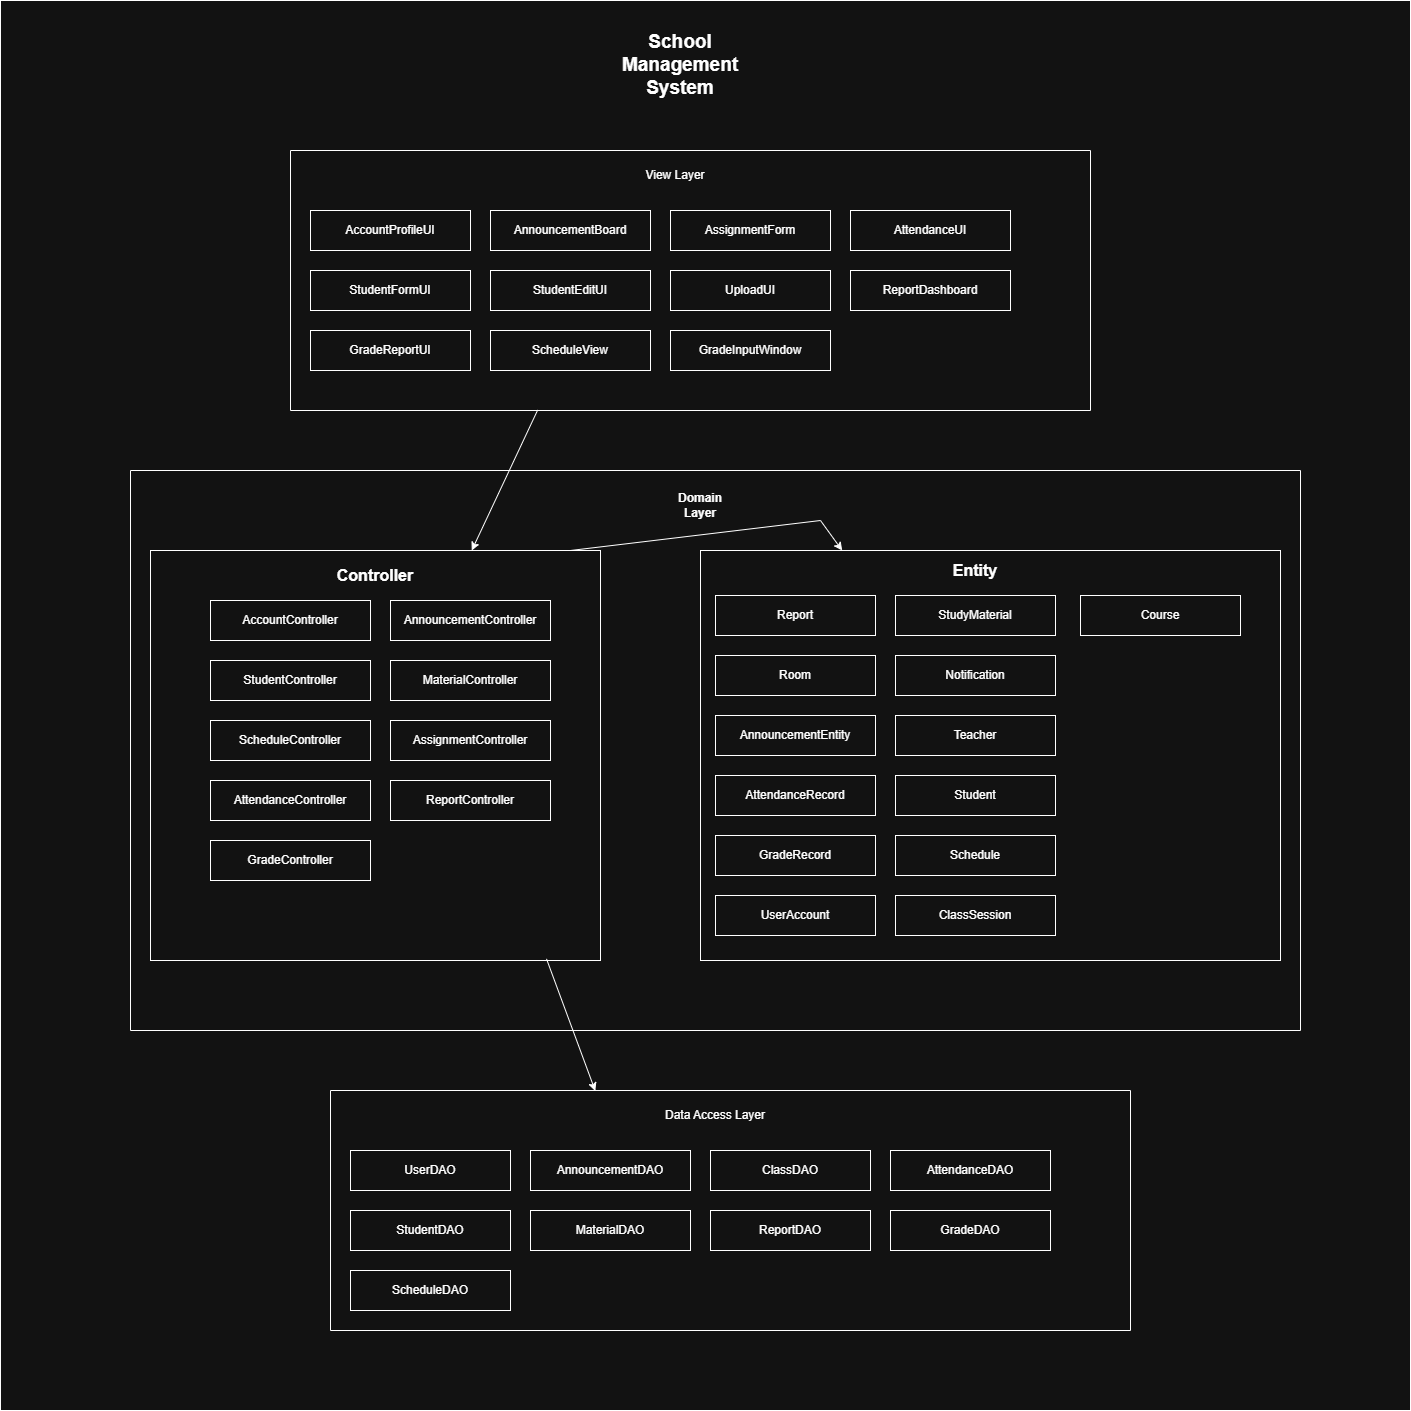

The diagram above was exported from draw.io. Its source (the exported page's mxGraphModel, read from the mxfile embedded in the PNG):
<mxGraphModel dx="192" dy="1726" grid="1" gridSize="10" guides="1" tooltips="1" connect="1" arrows="1" fold="1" page="1" pageScale="1" pageWidth="850" pageHeight="1100" background="#ffffff" math="0" shadow="0">
  <root>
    <mxCell id="0" />
    <mxCell id="1" parent="0" />
    <mxCell id="FhdcejXg4DhzMA_bQt_8-32" value="" style="whiteSpace=wrap;html=1;aspect=fixed;" parent="1" vertex="1">
      <mxGeometry x="1430" y="-810" width="1410" height="1410" as="geometry" />
    </mxCell>
    <mxCell id="FhdcejXg4DhzMA_bQt_8-33" value="" style="swimlane;whiteSpace=wrap;html=1;startSize=260;labelBackgroundColor=none;" parent="1" vertex="1">
      <mxGeometry x="1720" y="-660" width="800" height="260" as="geometry" />
    </mxCell>
    <mxCell id="FhdcejXg4DhzMA_bQt_8-34" value="AccountProfileUI" style="rounded=0;whiteSpace=wrap;html=1;labelBackgroundColor=none;" parent="FhdcejXg4DhzMA_bQt_8-33" vertex="1">
      <mxGeometry x="20" y="60" width="160" height="40" as="geometry" />
    </mxCell>
    <mxCell id="FhdcejXg4DhzMA_bQt_8-35" value="AnnouncementBoard" style="rounded=0;whiteSpace=wrap;html=1;labelBackgroundColor=none;" parent="FhdcejXg4DhzMA_bQt_8-33" vertex="1">
      <mxGeometry x="200" y="60" width="160" height="40" as="geometry" />
    </mxCell>
    <mxCell id="FhdcejXg4DhzMA_bQt_8-36" value="AssignmentForm" style="rounded=0;whiteSpace=wrap;html=1;fillStyle=solid;gradientDirection=east;labelBackgroundColor=none;" parent="FhdcejXg4DhzMA_bQt_8-33" vertex="1">
      <mxGeometry x="380" y="60" width="160" height="40" as="geometry" />
    </mxCell>
    <mxCell id="FhdcejXg4DhzMA_bQt_8-37" value="AttendanceUI" style="rounded=0;whiteSpace=wrap;html=1;labelBackgroundColor=none;" parent="FhdcejXg4DhzMA_bQt_8-33" vertex="1">
      <mxGeometry x="560" y="60" width="160" height="40" as="geometry" />
    </mxCell>
    <mxCell id="FhdcejXg4DhzMA_bQt_8-38" value="StudentFormUI" style="rounded=0;whiteSpace=wrap;html=1;labelBackgroundColor=none;" parent="FhdcejXg4DhzMA_bQt_8-33" vertex="1">
      <mxGeometry x="20" y="120" width="160" height="40" as="geometry" />
    </mxCell>
    <mxCell id="FhdcejXg4DhzMA_bQt_8-39" value="StudentEditUI" style="rounded=0;whiteSpace=wrap;html=1;labelBackgroundColor=none;" parent="FhdcejXg4DhzMA_bQt_8-33" vertex="1">
      <mxGeometry x="200" y="120" width="160" height="40" as="geometry" />
    </mxCell>
    <mxCell id="FhdcejXg4DhzMA_bQt_8-40" value="UploadUI" style="rounded=0;whiteSpace=wrap;html=1;labelBackgroundColor=none;" parent="FhdcejXg4DhzMA_bQt_8-33" vertex="1">
      <mxGeometry x="380" y="120" width="160" height="40" as="geometry" />
    </mxCell>
    <mxCell id="FhdcejXg4DhzMA_bQt_8-41" value="ReportDashboard" style="rounded=0;whiteSpace=wrap;html=1;labelBackgroundColor=none;" parent="FhdcejXg4DhzMA_bQt_8-33" vertex="1">
      <mxGeometry x="560" y="120" width="160" height="40" as="geometry" />
    </mxCell>
    <mxCell id="FhdcejXg4DhzMA_bQt_8-42" value="GradeReportUI" style="rounded=0;whiteSpace=wrap;html=1;labelBackgroundColor=none;" parent="FhdcejXg4DhzMA_bQt_8-33" vertex="1">
      <mxGeometry x="20" y="180" width="160" height="40" as="geometry" />
    </mxCell>
    <mxCell id="FhdcejXg4DhzMA_bQt_8-43" value="ScheduleView" style="rounded=0;whiteSpace=wrap;html=1;labelBackgroundColor=none;" parent="FhdcejXg4DhzMA_bQt_8-33" vertex="1">
      <mxGeometry x="200" y="180" width="160" height="40" as="geometry" />
    </mxCell>
    <mxCell id="FhdcejXg4DhzMA_bQt_8-44" value="GradeInputWindow" style="rounded=0;whiteSpace=wrap;html=1;labelBackgroundColor=none;" parent="FhdcejXg4DhzMA_bQt_8-33" vertex="1">
      <mxGeometry x="380" y="180" width="160" height="40" as="geometry" />
    </mxCell>
    <mxCell id="FhdcejXg4DhzMA_bQt_8-45" value="View Layer" style="text;html=1;whiteSpace=wrap;strokeColor=none;fillColor=none;align=center;verticalAlign=middle;rounded=0;labelBackgroundColor=none;" parent="FhdcejXg4DhzMA_bQt_8-33" vertex="1">
      <mxGeometry x="350" y="10" width="70" height="30" as="geometry" />
    </mxCell>
    <mxCell id="FhdcejXg4DhzMA_bQt_8-46" value="" style="swimlane;whiteSpace=wrap;html=1;startSize=560;labelBackgroundColor=none;" parent="1" vertex="1">
      <mxGeometry x="1560" y="-340" width="1170" height="560" as="geometry" />
    </mxCell>
    <mxCell id="FhdcejXg4DhzMA_bQt_8-47" value="&lt;b&gt;Domain Layer&lt;/b&gt;" style="text;html=1;whiteSpace=wrap;strokeColor=none;fillColor=none;align=center;verticalAlign=middle;rounded=0;labelBackgroundColor=none;" parent="FhdcejXg4DhzMA_bQt_8-46" vertex="1">
      <mxGeometry x="540" y="20" width="60" height="30" as="geometry" />
    </mxCell>
    <mxCell id="FhdcejXg4DhzMA_bQt_8-48" value="" style="rounded=0;whiteSpace=wrap;html=1;labelBackgroundColor=none;" parent="FhdcejXg4DhzMA_bQt_8-46" vertex="1">
      <mxGeometry x="20" y="80" width="450" height="410" as="geometry" />
    </mxCell>
    <mxCell id="FhdcejXg4DhzMA_bQt_8-49" value="AccountController" style="rounded=0;whiteSpace=wrap;html=1;labelBackgroundColor=none;" parent="FhdcejXg4DhzMA_bQt_8-46" vertex="1">
      <mxGeometry x="80" y="130" width="160" height="40" as="geometry" />
    </mxCell>
    <mxCell id="FhdcejXg4DhzMA_bQt_8-50" value="AnnouncementController" style="rounded=0;whiteSpace=wrap;html=1;labelBackgroundColor=none;" parent="FhdcejXg4DhzMA_bQt_8-46" vertex="1">
      <mxGeometry x="260" y="130" width="160" height="40" as="geometry" />
    </mxCell>
    <mxCell id="FhdcejXg4DhzMA_bQt_8-51" value="MaterialController" style="rounded=0;whiteSpace=wrap;html=1;labelBackgroundColor=none;" parent="FhdcejXg4DhzMA_bQt_8-46" vertex="1">
      <mxGeometry x="260" y="190" width="160" height="40" as="geometry" />
    </mxCell>
    <mxCell id="FhdcejXg4DhzMA_bQt_8-52" value="StudentController" style="rounded=0;whiteSpace=wrap;html=1;labelBackgroundColor=none;" parent="FhdcejXg4DhzMA_bQt_8-46" vertex="1">
      <mxGeometry x="80" y="190" width="160" height="40" as="geometry" />
    </mxCell>
    <mxCell id="FhdcejXg4DhzMA_bQt_8-53" value="ScheduleController" style="rounded=0;whiteSpace=wrap;html=1;labelBackgroundColor=none;" parent="FhdcejXg4DhzMA_bQt_8-46" vertex="1">
      <mxGeometry x="80" y="250" width="160" height="40" as="geometry" />
    </mxCell>
    <mxCell id="FhdcejXg4DhzMA_bQt_8-54" value="AssignmentController" style="rounded=0;whiteSpace=wrap;html=1;labelBackgroundColor=none;" parent="FhdcejXg4DhzMA_bQt_8-46" vertex="1">
      <mxGeometry x="260" y="250" width="160" height="40" as="geometry" />
    </mxCell>
    <mxCell id="FhdcejXg4DhzMA_bQt_8-55" value="AttendanceController" style="rounded=0;whiteSpace=wrap;html=1;labelBackgroundColor=none;" parent="FhdcejXg4DhzMA_bQt_8-46" vertex="1">
      <mxGeometry x="80" y="310" width="160" height="40" as="geometry" />
    </mxCell>
    <mxCell id="FhdcejXg4DhzMA_bQt_8-56" value="ReportController" style="rounded=0;whiteSpace=wrap;html=1;labelBackgroundColor=none;" parent="FhdcejXg4DhzMA_bQt_8-46" vertex="1">
      <mxGeometry x="260" y="310" width="160" height="40" as="geometry" />
    </mxCell>
    <mxCell id="FhdcejXg4DhzMA_bQt_8-57" value="GradeController" style="rounded=0;whiteSpace=wrap;html=1;labelBackgroundColor=none;" parent="FhdcejXg4DhzMA_bQt_8-46" vertex="1">
      <mxGeometry x="80" y="370" width="160" height="40" as="geometry" />
    </mxCell>
    <mxCell id="FhdcejXg4DhzMA_bQt_8-58" value="&lt;font style=&quot;font-size: 16px;&quot;&gt;&lt;b&gt;Controller&lt;/b&gt;&lt;/font&gt;" style="text;html=1;whiteSpace=wrap;strokeColor=none;fillColor=none;align=center;verticalAlign=middle;rounded=0;" parent="FhdcejXg4DhzMA_bQt_8-46" vertex="1">
      <mxGeometry x="215" y="90" width="60" height="30" as="geometry" />
    </mxCell>
    <mxCell id="FhdcejXg4DhzMA_bQt_8-59" value="" style="rounded=0;whiteSpace=wrap;html=1;" parent="FhdcejXg4DhzMA_bQt_8-46" vertex="1">
      <mxGeometry x="570" y="80" width="580" height="410" as="geometry" />
    </mxCell>
    <mxCell id="FhdcejXg4DhzMA_bQt_8-60" value="Report" style="rounded=0;whiteSpace=wrap;html=1;labelBackgroundColor=none;" parent="FhdcejXg4DhzMA_bQt_8-46" vertex="1">
      <mxGeometry x="585" y="125" width="160" height="40" as="geometry" />
    </mxCell>
    <mxCell id="FhdcejXg4DhzMA_bQt_8-61" value="StudyMaterial" style="rounded=0;whiteSpace=wrap;html=1;labelBackgroundColor=none;" parent="FhdcejXg4DhzMA_bQt_8-46" vertex="1">
      <mxGeometry x="765" y="125" width="160" height="40" as="geometry" />
    </mxCell>
    <mxCell id="FhdcejXg4DhzMA_bQt_8-62" value="Course" style="rounded=0;whiteSpace=wrap;html=1;labelBackgroundColor=none;" parent="FhdcejXg4DhzMA_bQt_8-46" vertex="1">
      <mxGeometry x="950" y="125" width="160" height="40" as="geometry" />
    </mxCell>
    <mxCell id="FhdcejXg4DhzMA_bQt_8-63" value="Notification" style="rounded=0;whiteSpace=wrap;html=1;labelBackgroundColor=none;" parent="FhdcejXg4DhzMA_bQt_8-46" vertex="1">
      <mxGeometry x="765" y="185" width="160" height="40" as="geometry" />
    </mxCell>
    <mxCell id="FhdcejXg4DhzMA_bQt_8-64" value="Room" style="rounded=0;whiteSpace=wrap;html=1;labelBackgroundColor=none;" parent="FhdcejXg4DhzMA_bQt_8-46" vertex="1">
      <mxGeometry x="585" y="185" width="160" height="40" as="geometry" />
    </mxCell>
    <mxCell id="FhdcejXg4DhzMA_bQt_8-65" value="AnnouncementEntity" style="rounded=0;whiteSpace=wrap;html=1;labelBackgroundColor=none;" parent="FhdcejXg4DhzMA_bQt_8-46" vertex="1">
      <mxGeometry x="585" y="245" width="160" height="40" as="geometry" />
    </mxCell>
    <mxCell id="FhdcejXg4DhzMA_bQt_8-66" value="Teacher" style="rounded=0;whiteSpace=wrap;html=1;labelBackgroundColor=none;" parent="FhdcejXg4DhzMA_bQt_8-46" vertex="1">
      <mxGeometry x="765" y="245" width="160" height="40" as="geometry" />
    </mxCell>
    <mxCell id="FhdcejXg4DhzMA_bQt_8-67" value="Student" style="rounded=0;whiteSpace=wrap;html=1;labelBackgroundColor=none;" parent="FhdcejXg4DhzMA_bQt_8-46" vertex="1">
      <mxGeometry x="765" y="305" width="160" height="40" as="geometry" />
    </mxCell>
    <mxCell id="FhdcejXg4DhzMA_bQt_8-68" value="AttendanceRecord" style="rounded=0;whiteSpace=wrap;html=1;labelBackgroundColor=none;" parent="FhdcejXg4DhzMA_bQt_8-46" vertex="1">
      <mxGeometry x="585" y="305" width="160" height="40" as="geometry" />
    </mxCell>
    <mxCell id="FhdcejXg4DhzMA_bQt_8-69" value="GradeRecord" style="rounded=0;whiteSpace=wrap;html=1;labelBackgroundColor=none;" parent="FhdcejXg4DhzMA_bQt_8-46" vertex="1">
      <mxGeometry x="585" y="365" width="160" height="40" as="geometry" />
    </mxCell>
    <mxCell id="FhdcejXg4DhzMA_bQt_8-70" value="Schedule" style="rounded=0;whiteSpace=wrap;html=1;labelBackgroundColor=none;" parent="FhdcejXg4DhzMA_bQt_8-46" vertex="1">
      <mxGeometry x="765" y="365" width="160" height="40" as="geometry" />
    </mxCell>
    <mxCell id="FhdcejXg4DhzMA_bQt_8-71" value="ClassSession" style="rounded=0;whiteSpace=wrap;html=1;labelBackgroundColor=none;" parent="FhdcejXg4DhzMA_bQt_8-46" vertex="1">
      <mxGeometry x="765" y="425" width="160" height="40" as="geometry" />
    </mxCell>
    <mxCell id="FhdcejXg4DhzMA_bQt_8-72" value="UserAccount" style="rounded=0;whiteSpace=wrap;html=1;labelBackgroundColor=none;" parent="FhdcejXg4DhzMA_bQt_8-46" vertex="1">
      <mxGeometry x="585" y="425" width="160" height="40" as="geometry" />
    </mxCell>
    <mxCell id="FhdcejXg4DhzMA_bQt_8-73" value="&lt;b&gt;&lt;font style=&quot;font-size: 16px;&quot;&gt;Entity&lt;/font&gt;&lt;/b&gt;" style="text;html=1;whiteSpace=wrap;strokeColor=none;fillColor=none;align=center;verticalAlign=middle;rounded=0;labelBackgroundColor=none;" parent="FhdcejXg4DhzMA_bQt_8-46" vertex="1">
      <mxGeometry x="815" y="85" width="60" height="30" as="geometry" />
    </mxCell>
    <mxCell id="FhdcejXg4DhzMA_bQt_8-74" style="edgeStyle=orthogonalEdgeStyle;rounded=0;orthogonalLoop=1;jettySize=auto;html=1;exitX=0.5;exitY=1;exitDx=0;exitDy=0;" parent="FhdcejXg4DhzMA_bQt_8-46" source="FhdcejXg4DhzMA_bQt_8-47" target="FhdcejXg4DhzMA_bQt_8-47" edge="1">
      <mxGeometry relative="1" as="geometry" />
    </mxCell>
    <mxCell id="FhdcejXg4DhzMA_bQt_8-87" value="" style="endArrow=classic;html=1;rounded=0;" parent="FhdcejXg4DhzMA_bQt_8-46" target="FhdcejXg4DhzMA_bQt_8-59" edge="1">
      <mxGeometry width="50" height="50" relative="1" as="geometry">
        <mxPoint x="440" y="80" as="sourcePoint" />
        <mxPoint x="490" y="30" as="targetPoint" />
        <Array as="points">
          <mxPoint x="690" y="50" />
        </Array>
      </mxGeometry>
    </mxCell>
    <mxCell id="FhdcejXg4DhzMA_bQt_8-75" value="" style="swimlane;whiteSpace=wrap;html=1;startSize=240;labelBackgroundColor=none;" parent="1" vertex="1">
      <mxGeometry x="1760" y="280" width="800" height="240" as="geometry" />
    </mxCell>
    <mxCell id="FhdcejXg4DhzMA_bQt_8-76" value="UserDAO" style="rounded=0;whiteSpace=wrap;html=1;labelBackgroundColor=none;" parent="FhdcejXg4DhzMA_bQt_8-75" vertex="1">
      <mxGeometry x="20" y="60" width="160" height="40" as="geometry" />
    </mxCell>
    <mxCell id="FhdcejXg4DhzMA_bQt_8-77" value="AnnouncementDAO" style="rounded=0;whiteSpace=wrap;html=1;labelBackgroundColor=none;" parent="FhdcejXg4DhzMA_bQt_8-75" vertex="1">
      <mxGeometry x="200" y="60" width="160" height="40" as="geometry" />
    </mxCell>
    <mxCell id="FhdcejXg4DhzMA_bQt_8-78" value="ClassDAO" style="rounded=0;whiteSpace=wrap;html=1;labelBackgroundColor=none;" parent="FhdcejXg4DhzMA_bQt_8-75" vertex="1">
      <mxGeometry x="380" y="60" width="160" height="40" as="geometry" />
    </mxCell>
    <mxCell id="FhdcejXg4DhzMA_bQt_8-79" value="AttendanceDAO" style="rounded=0;whiteSpace=wrap;html=1;labelBackgroundColor=none;" parent="FhdcejXg4DhzMA_bQt_8-75" vertex="1">
      <mxGeometry x="560" y="60" width="160" height="40" as="geometry" />
    </mxCell>
    <mxCell id="FhdcejXg4DhzMA_bQt_8-80" value="StudentDAO" style="rounded=0;whiteSpace=wrap;html=1;labelBackgroundColor=none;" parent="FhdcejXg4DhzMA_bQt_8-75" vertex="1">
      <mxGeometry x="20" y="120" width="160" height="40" as="geometry" />
    </mxCell>
    <mxCell id="FhdcejXg4DhzMA_bQt_8-81" value="MaterialDAO" style="rounded=0;whiteSpace=wrap;html=1;labelBackgroundColor=none;" parent="FhdcejXg4DhzMA_bQt_8-75" vertex="1">
      <mxGeometry x="200" y="120" width="160" height="40" as="geometry" />
    </mxCell>
    <mxCell id="FhdcejXg4DhzMA_bQt_8-82" value="ReportDAO" style="rounded=0;whiteSpace=wrap;html=1;labelBackgroundColor=none;" parent="FhdcejXg4DhzMA_bQt_8-75" vertex="1">
      <mxGeometry x="380" y="120" width="160" height="40" as="geometry" />
    </mxCell>
    <mxCell id="FhdcejXg4DhzMA_bQt_8-83" value="GradeDAO" style="rounded=0;whiteSpace=wrap;html=1;labelBackgroundColor=none;" parent="FhdcejXg4DhzMA_bQt_8-75" vertex="1">
      <mxGeometry x="560" y="120" width="160" height="40" as="geometry" />
    </mxCell>
    <mxCell id="FhdcejXg4DhzMA_bQt_8-84" value="ScheduleDAO" style="rounded=0;whiteSpace=wrap;html=1;labelBackgroundColor=none;" parent="FhdcejXg4DhzMA_bQt_8-75" vertex="1">
      <mxGeometry x="20" y="180" width="160" height="40" as="geometry" />
    </mxCell>
    <mxCell id="FhdcejXg4DhzMA_bQt_8-85" value="Data Access Layer" style="text;html=1;whiteSpace=wrap;strokeColor=none;fillColor=none;align=center;verticalAlign=middle;rounded=0;labelBackgroundColor=none;" parent="FhdcejXg4DhzMA_bQt_8-75" vertex="1">
      <mxGeometry x="330" y="10" width="110" height="30" as="geometry" />
    </mxCell>
    <mxCell id="FhdcejXg4DhzMA_bQt_8-86" value="" style="endArrow=classic;html=1;rounded=0;exitX=0.309;exitY=0.998;exitDx=0;exitDy=0;exitPerimeter=0;fillColor=#eeeeee;strokeColor=#FFFFFF;" parent="1" source="FhdcejXg4DhzMA_bQt_8-33" target="FhdcejXg4DhzMA_bQt_8-48" edge="1">
      <mxGeometry width="50" height="50" relative="1" as="geometry">
        <mxPoint x="1940" y="-270" as="sourcePoint" />
        <mxPoint x="1990" y="-320" as="targetPoint" />
      </mxGeometry>
    </mxCell>
    <mxCell id="FhdcejXg4DhzMA_bQt_8-104" value="" style="endArrow=classic;html=1;rounded=0;entryX=0.331;entryY=0.002;entryDx=0;entryDy=0;entryPerimeter=0;exitX=0.88;exitY=0.996;exitDx=0;exitDy=0;exitPerimeter=0;" parent="1" source="FhdcejXg4DhzMA_bQt_8-48" target="FhdcejXg4DhzMA_bQt_8-75" edge="1">
      <mxGeometry width="50" height="50" relative="1" as="geometry">
        <mxPoint x="1940" y="210" as="sourcePoint" />
        <mxPoint x="1990" y="160" as="targetPoint" />
      </mxGeometry>
    </mxCell>
    <mxCell id="FhdcejXg4DhzMA_bQt_8-105" value="&lt;font style=&quot;font-size: 19px;&quot;&gt;&lt;b&gt;School Management System&lt;/b&gt;&lt;/font&gt;" style="text;html=1;whiteSpace=wrap;strokeColor=none;fillColor=none;align=center;verticalAlign=middle;rounded=0;" parent="1" vertex="1">
      <mxGeometry x="2080" y="-760" width="60" height="30" as="geometry" />
    </mxCell>
  </root>
</mxGraphModel>